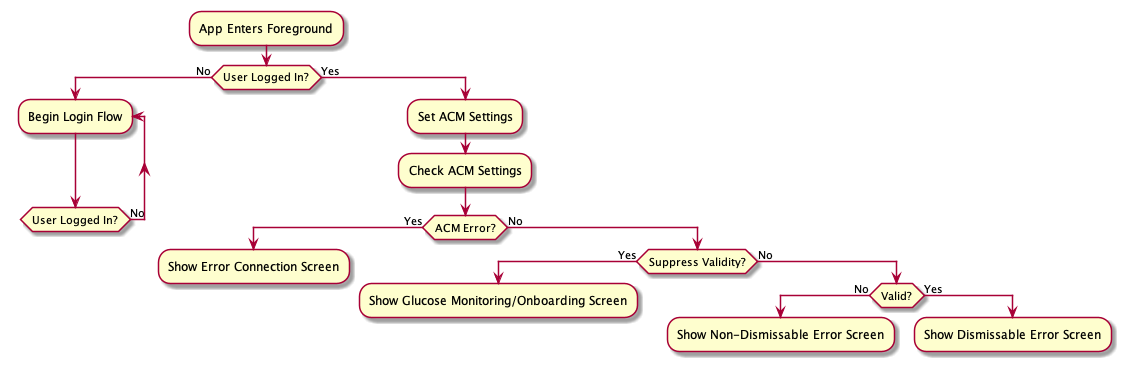

The diagram above was rendered by PlantUML. Its source (embedded in the PNG):
@startuml
skin rose
:App Enters Foreground;
if (User Logged In?) then (No)
  repeat :Begin Login Flow;
  repeat while (User Logged In?) is (No)
  detach
else (Yes)
  :Set ACM Settings;
  :Check ACM Settings;
  if (ACM Error?) then (Yes)
  :Show Error Connection Screen;
  kill
  else (No)
   if (Suppress Validity?) then (Yes)
   :Show Glucose Monitoring/Onboarding Screen;
   kill
   else (No)
   if (Valid?) then (No)
   :Show Non-Dismissable Error Screen;
   kill
   else (Yes)
   :Show Dismissable Error Screen;
   kill
@enduml